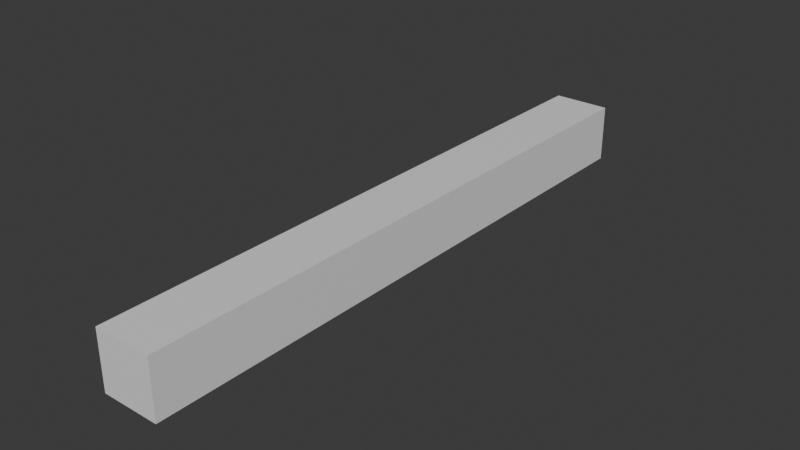 # Source: TurrentCanon.blend  (saved by Blender 4.3.34; exported with 4.5.12 LTS)
import bpy
from mathutils import Matrix  # noqa: F401  (used for matrix-valued properties, if any)

bpy.ops.wm.read_factory_settings(use_empty=True)
scene = bpy.context.scene
scene.name = 'Scene'

# ---- collections
col_collection = bpy.data.collections.new('Collection'); scene.collection.children.link(col_collection)

# ---- materials (node trees are filled in below, after node groups)
mat_material = bpy.data.materials.new('Material')
mat_material.alpha_threshold = 0.0
mat_material.roughness = 0.5
mat_material.line_color = (0.0, 0.0, 0.0, 1.0)

# ---- material node trees
mat_material.use_nodes = True; mat_material.node_tree.nodes.clear()
_N = mat_material.node_tree.nodes; _L = mat_material.node_tree.links
n0 = _N.new('ShaderNodeOutputMaterial'); n0.name = 'Material Output'; n0.location = (300, 300)
n1 = _N.new('ShaderNodeBsdfPrincipled'); n1.name = 'Principled BSDF'; n1.location = (10, 300)
n1.inputs[3].default_value = 1.45
_L.new(n1.outputs[0], n0.inputs[0])
n0.is_active_output = True

# ---- world
world_world = bpy.data.worlds.new('World'); scene.world = world_world
world_world.use_nodes = True; world_world.node_tree.nodes.clear()
_N = world_world.node_tree.nodes; _L = world_world.node_tree.links
n0 = _N.new('ShaderNodeOutputWorld'); n0.name = 'World Output'; n0.location = (300, 300)
n1 = _N.new('ShaderNodeBackground'); n1.name = 'Background'; n1.location = (10, 300)
n1.inputs[0].default_value = (0.05088, 0.05088, 0.05088, 1.0)
_L.new(n1.outputs[0], n0.inputs[0])
n0.is_active_output = True
world_world.color = (0.05088, 0.05088, 0.05088)
world_world.sun_shadow_jitter_overblur = 0.0

# ---- meshes
me_cube = bpy.data.meshes.new('Cube')
me_cube.from_pydata([(1.0, 1.0, 1.0), (1.0, 1.0, -1.0), (1.0, -20.0, 1.0), (1.0, -20.0, -1.0), (-1.0, 1.0, 1.0), (-1.0, 1.0, -1.0), (-1.0, -20.0, 1.0), (-1.0, -20.0, -1.0)], [], [(0, 4, 6, 2), (3, 2, 6, 7), (7, 6, 4, 5), (5, 1, 3, 7), (1, 0, 2, 3), (5, 4, 0, 1)])
_uv = me_cube.uv_layers.new(name='UVMap')
_uv.uv.foreach_set('vector', [0.625, 0.5, 0.875, 0.5, 0.875, 0.75, 0.625, 0.75, 0.375, 0.75, 0.625, 0.75, 0.625, 1.0, 0.375, 1.0, 0.375, 0.0, 0.625, 0.0, 0.625, 0.25, 0.375, 0.25, 0.125, 0.5, 0.375, 0.5, 0.375, 0.75, 0.125, 0.75, 0.375, 0.5, 0.625, 0.5, 0.625, 0.75, 0.375, 0.75, 0.375, 0.25, 0.625, 0.25, 0.625, 0.5, 0.375, 0.5])
me_cube.materials.append(mat_material)
me_cube.use_mirror_vertex_groups = False
me_cube.update()

# ---- objects
ob_cube = bpy.data.objects.new('Cube', me_cube)

# ---- transforms, parenting, visibility, modifiers, constraints
ob_cube.location = (0.0, 0.0, 0.0)
ob_cube.lock_rotations_4d = False
ob_cube.empty_display_type = 'ARROWS'
ob_cube.lineart.crease_threshold = 0.0

# ---- collection membership
col_collection.objects.link(ob_cube)

# ---- scene / render settings (as saved in the file)
scene.frame_start = 1; scene.frame_end = 250; scene.frame_set(1)
scene.render.engine = 'BLENDER_EEVEE_NEXT'
bpy.context.view_layer.update()

# ---- added for rendering (the .blend has no active camera and no usable light): camera, sun
cam_auto = bpy.data.cameras.new('AutoCamera')
cam_auto.lens = 50.0
cam_auto.sensor_width = 36.0
cam_auto.clip_end = 1000.0
ob_auto_camera = bpy.data.objects.new('AutoCamera', cam_auto)
scene.collection.objects.link(ob_auto_camera)
ob_auto_camera.location = (19.6015, -33.0197, 15.6812)
ob_auto_camera.rotation_euler = (1.09748, -7.21219e-08, 0.694738)
scene.camera = ob_auto_camera
light_auto_sun = bpy.data.lights.new('AutoSun', 'SUN')
light_auto_sun.energy = 3.0
light_auto_sun.angle = 0.0523599
ob_auto_sun = bpy.data.objects.new('AutoSun', light_auto_sun)
scene.collection.objects.link(ob_auto_sun)
ob_auto_sun.rotation_euler = (0.872665, 0.174533, 0.523599)
bpy.context.view_layer.update()
